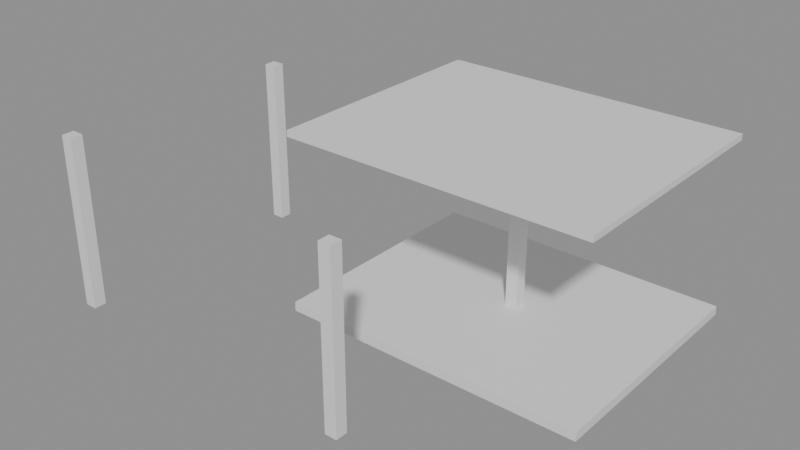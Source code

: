 # Source: e0362_after.blend  (saved by Blender 5.2.44; exported with 4.5.12 LTS)
import bpy
from mathutils import Matrix  # noqa: F401  (used for matrix-valued properties, if any)

bpy.ops.wm.read_factory_settings(use_empty=True)
scene = bpy.context.scene
scene.name = 'Scene'

# ---- materials (node trees are filled in below, after node groups)
mat_porcelanato = bpy.data.materials.new('Porcelanato')
mat_madera = bpy.data.materials.new('Madera')
mat_madera_roble = bpy.data.materials.new('Madera_Roble')

# ---- material node trees
mat_porcelanato.use_nodes = True; mat_porcelanato.node_tree.nodes.clear()
_N = mat_porcelanato.node_tree.nodes; _L = mat_porcelanato.node_tree.links
n0 = _N.new('ShaderNodeBsdfPrincipled'); n0.name = 'Principled BSDF'; n0.location = (-200, 100)
n0.inputs[3].default_value = 1.45
n0.inputs[10].default_value = 0.005
n1 = _N.new('ShaderNodeOutputMaterial'); n1.name = 'Material Output'; n1.location = (200, 100)
_L.new(n0.outputs[0], n1.inputs[0])
n1.is_active_output = True
mat_madera.use_nodes = True; mat_madera.node_tree.nodes.clear()
_N = mat_madera.node_tree.nodes; _L = mat_madera.node_tree.links
n0 = _N.new('ShaderNodeBsdfPrincipled'); n0.name = 'Principled BSDF'; n0.location = (-200, 100)
n0.inputs[3].default_value = 1.45
n0.inputs[10].default_value = 0.005
n1 = _N.new('ShaderNodeOutputMaterial'); n1.name = 'Material Output'; n1.location = (200, 100)
_L.new(n0.outputs[0], n1.inputs[0])
n1.is_active_output = True
mat_madera_roble.use_nodes = True; mat_madera_roble.node_tree.nodes.clear()
_N = mat_madera_roble.node_tree.nodes; _L = mat_madera_roble.node_tree.links
n0 = _N.new('ShaderNodeBsdfPrincipled'); n0.name = 'Principled BSDF'; n0.location = (-200, 100)
n0.inputs[3].default_value = 1.45
n0.inputs[10].default_value = 0.005
n1 = _N.new('ShaderNodeOutputMaterial'); n1.name = 'Material Output'; n1.location = (200, 100)
_L.new(n0.outputs[0], n1.inputs[0])
n1.is_active_output = True

# ---- meshes
me_piso_patio_mesh = bpy.data.meshes.new('Piso_Patio_mesh')
me_piso_patio_mesh.from_pydata([(0.0, 0.0, 0.0), (5.0, 0.0, 0.0), (5.0, 4.0, 0.0), (0.0, 4.0, 0.0), (0.0, 0.0, 0.15), (5.0, 0.0, 0.15), (5.0, 4.0, 0.15), (0.0, 4.0, 0.15)], [], [(0, 3, 2, 1), (4, 5, 6, 7), (1, 2, 6, 5), (3, 0, 4, 7), (2, 3, 7, 6), (0, 1, 5, 4)])
me_piso_patio_mesh.materials.append(mat_porcelanato)
me_piso_patio_mesh.update()
me_col_no_cuerpo_mesh = bpy.data.meshes.new('Col_NO_Cuerpo_mesh')
me_col_no_cuerpo_mesh.from_pydata([(0.0, 0.0, 0.0), (0.2, 0.0, 0.0), (0.2, 0.2, 0.0), (0.0, 0.2, 0.0), (0.0, 0.0, 2.8), (0.2, 0.0, 2.8), (0.2, 0.2, 2.8), (0.0, 0.2, 2.8)], [], [(0, 1, 2, 3), (4, 5, 6, 7), (0, 1, 5, 4), (1, 2, 6, 5), (2, 3, 7, 6), (3, 0, 4, 7)])
me_col_no_cuerpo_mesh.materials.append(mat_madera)
me_col_no_cuerpo_mesh.update()
me_col_ne_cuerpo_mesh = bpy.data.meshes.new('Col_NE_Cuerpo_mesh')
me_col_ne_cuerpo_mesh.from_pydata([(0.0, 0.0, 0.0), (0.2, 0.0, 0.0), (0.2, 0.2, 0.0), (0.0, 0.2, 0.0), (0.0, 0.0, 2.8), (0.2, 0.0, 2.8), (0.2, 0.2, 2.8), (0.0, 0.2, 2.8)], [], [(0, 1, 2, 3), (4, 5, 6, 7), (0, 1, 5, 4), (1, 2, 6, 5), (2, 3, 7, 6), (3, 0, 4, 7)])
me_col_ne_cuerpo_mesh.materials.append(mat_madera)
me_col_ne_cuerpo_mesh.update()
me_col_so_cuerpo_mesh = bpy.data.meshes.new('Col_SO_Cuerpo_mesh')
me_col_so_cuerpo_mesh.from_pydata([(0.0, 0.0, 0.0), (0.2, 0.0, 0.0), (0.2, 0.2, 0.0), (0.0, 0.2, 0.0), (0.0, 0.0, 2.8), (0.2, 0.0, 2.8), (0.2, 0.2, 2.8), (0.0, 0.2, 2.8)], [], [(0, 1, 2, 3), (4, 5, 6, 7), (0, 1, 5, 4), (1, 2, 6, 5), (2, 3, 7, 6), (3, 0, 4, 7)])
me_col_so_cuerpo_mesh.materials.append(mat_madera)
me_col_so_cuerpo_mesh.update()
me_col_se_cuerpo_mesh = bpy.data.meshes.new('Col_SE_Cuerpo_mesh')
me_col_se_cuerpo_mesh.from_pydata([(0.0, 0.0, 0.0), (0.2, 0.0, 0.0), (0.2, 0.2, 0.0), (0.0, 0.2, 0.0), (0.0, 0.0, 2.8), (0.2, 0.0, 2.8), (0.2, 0.2, 2.8), (0.0, 0.2, 2.8)], [], [(0, 1, 2, 3), (4, 5, 6, 7), (0, 1, 5, 4), (1, 2, 6, 5), (2, 3, 7, 6), (3, 0, 4, 7)])
me_col_se_cuerpo_mesh.materials.append(mat_madera)
me_col_se_cuerpo_mesh.update()
me_techo_pergola_cuerpo_mesh = bpy.data.meshes.new('Techo_Pergola_Cuerpo_mesh')
me_techo_pergola_cuerpo_mesh.from_pydata([(0.0, 0.0, 2.875), (5.0, 0.0, 2.875), (5.0, 4.0, 2.875), (0.0, 4.0, 2.875), (0.0, 0.0, 2.975), (5.0, 0.0, 2.975), (5.0, 4.0, 2.975), (0.0, 4.0, 2.975)], [], [(0, 1, 2, 3), (4, 5, 6, 7), (0, 1, 5, 4), (1, 2, 6, 5), (2, 3, 7, 6), (3, 0, 4, 7)])
me_techo_pergola_cuerpo_mesh.materials.append(mat_madera_roble)
me_techo_pergola_cuerpo_mesh.update()

# ---- objects
ob_piso_patio_solido = bpy.data.objects.new('Piso_Patio_Solido', me_piso_patio_mesh)
ob_piso_patio = bpy.data.objects.new('Piso_Patio', None)
ob_col_no = bpy.data.objects.new('Col_NO', None)
ob_col_no_cuerpo = bpy.data.objects.new('Col_NO_Cuerpo', me_col_no_cuerpo_mesh)
ob_col_ne = bpy.data.objects.new('Col_NE', None)
ob_col_ne_cuerpo = bpy.data.objects.new('Col_NE_Cuerpo', me_col_ne_cuerpo_mesh)
ob_col_so = bpy.data.objects.new('Col_SO', None)
ob_col_so_cuerpo = bpy.data.objects.new('Col_SO_Cuerpo', me_col_so_cuerpo_mesh)
ob_col_se = bpy.data.objects.new('Col_SE', None)
ob_col_se_cuerpo = bpy.data.objects.new('Col_SE_Cuerpo', me_col_se_cuerpo_mesh)
ob_techo_pergola_cuerpo = bpy.data.objects.new('Techo_Pergola_Cuerpo', me_techo_pergola_cuerpo_mesh)
ob_techo_pergola = bpy.data.objects.new('Techo_Pergola', None)

# ---- transforms, parenting, visibility, modifiers, constraints
ob_piso_patio_solido.parent = ob_piso_patio
ob_piso_patio_solido.location = (0.0, 0.0, 0.0)
ob_piso_patio.location = (0.0, 0.0, 0.0)
ob_piso_patio.empty_display_type = 'ARROWS'
ob_col_no.location = (-2.5, 2.0, 0.075)
ob_col_no.empty_display_type = 'ARROWS'
ob_col_no_cuerpo.parent = ob_col_no
ob_col_no_cuerpo.location = (0.0, 0.0, 0.0)
ob_col_ne.location = (2.5, 2.0, 0.075)
ob_col_ne.empty_display_type = 'ARROWS'
ob_col_ne_cuerpo.parent = ob_col_ne
ob_col_ne_cuerpo.location = (0.0, 0.0, 0.0)
ob_col_so.location = (-2.5, -2.0, 0.075)
ob_col_so.empty_display_type = 'ARROWS'
ob_col_so_cuerpo.parent = ob_col_so
ob_col_so_cuerpo.location = (0.0, 0.0, 0.0)
ob_col_se.location = (2.5, -2.0, 0.075)
ob_col_se.empty_display_type = 'ARROWS'
ob_col_se_cuerpo.parent = ob_col_se
ob_col_se_cuerpo.location = (0.0, 0.0, 0.0)
ob_techo_pergola_cuerpo.parent = ob_techo_pergola
ob_techo_pergola_cuerpo.location = (0.0, 0.0, 0.0)
ob_techo_pergola.location = (0.0, 0.0, 0.0)
ob_techo_pergola.empty_display_type = 'ARROWS'

# ---- collection membership
scene.collection.objects.link(ob_piso_patio_solido)
scene.collection.objects.link(ob_piso_patio)
scene.collection.objects.link(ob_col_no)
scene.collection.objects.link(ob_col_no_cuerpo)
scene.collection.objects.link(ob_col_ne)
scene.collection.objects.link(ob_col_ne_cuerpo)
scene.collection.objects.link(ob_col_so)
scene.collection.objects.link(ob_col_so_cuerpo)
scene.collection.objects.link(ob_col_se)
scene.collection.objects.link(ob_col_se_cuerpo)
scene.collection.objects.link(ob_techo_pergola_cuerpo)
scene.collection.objects.link(ob_techo_pergola)

# ---- scene / render settings (as saved in the file)
scene.frame_start = 1; scene.frame_end = 250; scene.frame_set(1)
scene.render.engine = 'BLENDER_EEVEE_NEXT'
scene.render.bake_bias = 0.0
scene.render.bake_samples = 0
scene.render.compositor_device = 'GPU'
scene.eevee.use_volume_custom_range = False
scene.eevee.fast_gi_thickness_near = 0.1
scene.eevee.fast_gi_thickness_far = 0.0
scene.eevee.ray_tracing_options.screen_trace_thickness = 0.1
bpy.context.view_layer.update()

# ---- added for rendering (the .blend has no active camera and no usable light): camera, sun + grey world if the file has none
cam_auto = bpy.data.cameras.new('AutoCamera')
cam_auto.lens = 50.0
cam_auto.sensor_width = 36.0
cam_auto.clip_end = 1000.0
ob_auto_camera = bpy.data.objects.new('AutoCamera', cam_auto)
scene.collection.objects.link(ob_auto_camera)
ob_auto_camera.location = (10.553, -10.1636, 8.92992)
ob_auto_camera.rotation_euler = (1.09748, -7.21219e-08, 0.694738)
scene.camera = ob_auto_camera
light_auto_sun = bpy.data.lights.new('AutoSun', 'SUN')
light_auto_sun.energy = 3.0
light_auto_sun.angle = 0.0523599
ob_auto_sun = bpy.data.objects.new('AutoSun', light_auto_sun)
scene.collection.objects.link(ob_auto_sun)
ob_auto_sun.rotation_euler = (0.872665, 0.174533, 0.523599)
if scene.world is None:
    world_auto = bpy.data.worlds.new('AutoWorld')
    world_auto.color = (0.3, 0.3, 0.3)
    scene.world = world_auto
bpy.context.view_layer.update()
